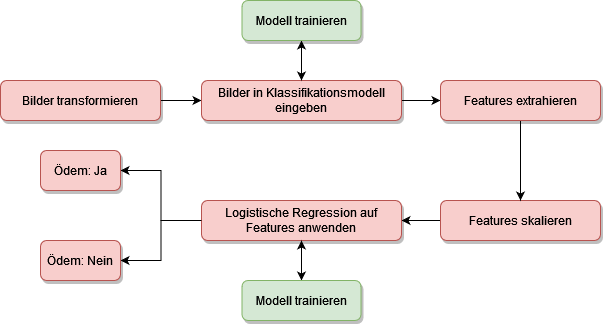

The diagram above was exported from draw.io. Its source (the exported page's mxGraphModel, read from the mxfile embedded in the PNG):
<mxGraphModel dx="1253" dy="778" grid="1" gridSize="10" guides="1" tooltips="1" connect="1" arrows="1" fold="1" page="1" pageScale="1" pageWidth="827" pageHeight="1169" math="0" shadow="0">
  <root>
    <mxCell id="WIyWlLk6GJQsqaUBKTNV-0" />
    <mxCell id="WIyWlLk6GJQsqaUBKTNV-1" parent="WIyWlLk6GJQsqaUBKTNV-0" />
    <mxCell id="RSgX8mxXHQgBK3fvwbAi-9" value="" style="edgeStyle=orthogonalEdgeStyle;rounded=0;orthogonalLoop=1;jettySize=auto;html=1;shadow=0;sketch=0;" edge="1" parent="WIyWlLk6GJQsqaUBKTNV-1" source="BxSDaTvNlzI-uQ4jK8dz-4" target="I8-jROnimqfWvs69WU03-5">
      <mxGeometry relative="1" as="geometry" />
    </mxCell>
    <mxCell id="BxSDaTvNlzI-uQ4jK8dz-4" value="Features skalieren" style="rounded=1;whiteSpace=wrap;html=1;fontSize=12;glass=0;strokeWidth=1;shadow=1;fillColor=#f8cecc;strokeColor=#b85450;sketch=0;" parent="WIyWlLk6GJQsqaUBKTNV-1" vertex="1">
      <mxGeometry x="1000" y="240" width="160" height="40" as="geometry" />
    </mxCell>
    <mxCell id="RSgX8mxXHQgBK3fvwbAi-59" value="" style="edgeStyle=orthogonalEdgeStyle;rounded=0;sketch=0;orthogonalLoop=1;jettySize=auto;html=1;shadow=0;fontSize=24;startArrow=none;startFill=0;endArrow=classic;endFill=1;strokeColor=#000000;strokeWidth=1;" edge="1" parent="WIyWlLk6GJQsqaUBKTNV-1" source="I8-jROnimqfWvs69WU03-5" target="RSgX8mxXHQgBK3fvwbAi-57">
      <mxGeometry relative="1" as="geometry" />
    </mxCell>
    <mxCell id="RSgX8mxXHQgBK3fvwbAi-77" value="" style="edgeStyle=orthogonalEdgeStyle;rounded=0;sketch=0;orthogonalLoop=1;jettySize=auto;html=1;shadow=0;fontSize=24;startArrow=none;startFill=0;endArrow=classic;endFill=1;strokeColor=#000000;strokeWidth=1;" edge="1" parent="WIyWlLk6GJQsqaUBKTNV-1" source="I8-jROnimqfWvs69WU03-5" target="RSgX8mxXHQgBK3fvwbAi-73">
      <mxGeometry relative="1" as="geometry" />
    </mxCell>
    <mxCell id="I8-jROnimqfWvs69WU03-5" value="Logistische Regression auf Features anwenden" style="rounded=1;whiteSpace=wrap;html=1;fontSize=12;glass=0;strokeWidth=1;shadow=1;fillColor=#f8cecc;strokeColor=#b85450;sketch=0;" parent="WIyWlLk6GJQsqaUBKTNV-1" vertex="1">
      <mxGeometry x="761" y="240" width="200" height="40" as="geometry" />
    </mxCell>
    <mxCell id="RSgX8mxXHQgBK3fvwbAi-6" value="" style="edgeStyle=orthogonalEdgeStyle;rounded=0;orthogonalLoop=1;jettySize=auto;html=1;shadow=0;sketch=0;" edge="1" parent="WIyWlLk6GJQsqaUBKTNV-1" source="I8-jROnimqfWvs69WU03-32" target="I8-jROnimqfWvs69WU03-33">
      <mxGeometry relative="1" as="geometry" />
    </mxCell>
    <mxCell id="I8-jROnimqfWvs69WU03-32" value="Bilder transformieren" style="rounded=1;whiteSpace=wrap;html=1;fontSize=12;glass=0;strokeWidth=1;shadow=1;fillColor=#f8cecc;strokeColor=#b85450;sketch=0;" parent="WIyWlLk6GJQsqaUBKTNV-1" vertex="1">
      <mxGeometry x="560" y="120" width="160" height="40" as="geometry" />
    </mxCell>
    <mxCell id="RSgX8mxXHQgBK3fvwbAi-58" value="" style="edgeStyle=orthogonalEdgeStyle;rounded=0;sketch=0;orthogonalLoop=1;jettySize=auto;html=1;shadow=0;fontSize=24;startArrow=none;startFill=0;endArrow=classic;endFill=1;strokeColor=#000000;strokeWidth=1;" edge="1" parent="WIyWlLk6GJQsqaUBKTNV-1" source="I8-jROnimqfWvs69WU03-33" target="I8-jROnimqfWvs69WU03-34">
      <mxGeometry relative="1" as="geometry" />
    </mxCell>
    <mxCell id="RSgX8mxXHQgBK3fvwbAi-72" value="" style="edgeStyle=orthogonalEdgeStyle;rounded=0;sketch=0;orthogonalLoop=1;jettySize=auto;html=1;shadow=0;fontSize=24;startArrow=none;startFill=0;endArrow=classic;endFill=1;strokeColor=#000000;strokeWidth=1;" edge="1" parent="WIyWlLk6GJQsqaUBKTNV-1" source="I8-jROnimqfWvs69WU03-33" target="RSgX8mxXHQgBK3fvwbAi-67">
      <mxGeometry relative="1" as="geometry" />
    </mxCell>
    <mxCell id="I8-jROnimqfWvs69WU03-33" value="Bilder in Klassifikationsmodell eingeben" style="rounded=1;whiteSpace=wrap;html=1;fontSize=12;glass=0;strokeWidth=1;shadow=1;fillColor=#f8cecc;strokeColor=#b85450;sketch=0;" parent="WIyWlLk6GJQsqaUBKTNV-1" vertex="1">
      <mxGeometry x="761" y="120" width="200" height="40" as="geometry" />
    </mxCell>
    <mxCell id="RSgX8mxXHQgBK3fvwbAi-8" value="" style="edgeStyle=orthogonalEdgeStyle;rounded=0;orthogonalLoop=1;jettySize=auto;html=1;shadow=0;sketch=0;" edge="1" parent="WIyWlLk6GJQsqaUBKTNV-1" source="I8-jROnimqfWvs69WU03-34" target="BxSDaTvNlzI-uQ4jK8dz-4">
      <mxGeometry relative="1" as="geometry" />
    </mxCell>
    <mxCell id="I8-jROnimqfWvs69WU03-34" value="Features extrahieren" style="rounded=1;whiteSpace=wrap;html=1;fontSize=12;glass=0;strokeWidth=1;shadow=1;direction=west;fillColor=#f8cecc;strokeColor=#b85450;sketch=0;" parent="WIyWlLk6GJQsqaUBKTNV-1" vertex="1">
      <mxGeometry x="1000" y="120" width="160" height="40" as="geometry" />
    </mxCell>
    <mxCell id="RSgX8mxXHQgBK3fvwbAi-60" value="" style="edgeStyle=orthogonalEdgeStyle;rounded=0;sketch=0;orthogonalLoop=1;jettySize=auto;html=1;shadow=0;fontSize=24;startArrow=classic;startFill=1;endArrow=none;endFill=0;strokeColor=#000000;strokeWidth=1;entryX=0;entryY=0.5;entryDx=0;entryDy=0;" edge="1" parent="WIyWlLk6GJQsqaUBKTNV-1" source="RSgX8mxXHQgBK3fvwbAi-56" target="I8-jROnimqfWvs69WU03-5">
      <mxGeometry relative="1" as="geometry" />
    </mxCell>
    <mxCell id="RSgX8mxXHQgBK3fvwbAi-56" value="Ödem: Ja" style="rounded=1;whiteSpace=wrap;html=1;fontSize=12;glass=0;strokeWidth=1;shadow=1;fillColor=#f8cecc;strokeColor=#b85450;sketch=0;" vertex="1" parent="WIyWlLk6GJQsqaUBKTNV-1">
      <mxGeometry x="600" y="190" width="80" height="40" as="geometry" />
    </mxCell>
    <mxCell id="RSgX8mxXHQgBK3fvwbAi-57" value="Ödem: Nein" style="rounded=1;whiteSpace=wrap;html=1;fontSize=12;glass=0;strokeWidth=1;shadow=1;fillColor=#f8cecc;strokeColor=#b85450;sketch=0;" vertex="1" parent="WIyWlLk6GJQsqaUBKTNV-1">
      <mxGeometry x="600" y="280" width="80" height="40" as="geometry" />
    </mxCell>
    <mxCell id="RSgX8mxXHQgBK3fvwbAi-71" value="" style="edgeStyle=orthogonalEdgeStyle;rounded=0;sketch=0;orthogonalLoop=1;jettySize=auto;html=1;shadow=0;fontSize=24;startArrow=none;startFill=0;endArrow=classic;endFill=1;strokeColor=#000000;strokeWidth=1;entryX=0.5;entryY=0;entryDx=0;entryDy=0;" edge="1" parent="WIyWlLk6GJQsqaUBKTNV-1" source="RSgX8mxXHQgBK3fvwbAi-67" target="I8-jROnimqfWvs69WU03-33">
      <mxGeometry relative="1" as="geometry">
        <mxPoint x="722" y="60" as="targetPoint" />
      </mxGeometry>
    </mxCell>
    <mxCell id="RSgX8mxXHQgBK3fvwbAi-67" value="Modell trainieren" style="rounded=1;whiteSpace=wrap;html=1;fontSize=12;glass=0;strokeWidth=1;shadow=1;fillColor=#d5e8d4;strokeColor=#82b366;sketch=0;" vertex="1" parent="WIyWlLk6GJQsqaUBKTNV-1">
      <mxGeometry x="801.5" y="40" width="119" height="40" as="geometry" />
    </mxCell>
    <mxCell id="RSgX8mxXHQgBK3fvwbAi-76" value="" style="edgeStyle=orthogonalEdgeStyle;rounded=0;sketch=0;orthogonalLoop=1;jettySize=auto;html=1;shadow=0;fontSize=24;startArrow=none;startFill=0;endArrow=classic;endFill=1;strokeColor=#000000;strokeWidth=1;entryX=0.5;entryY=1;entryDx=0;entryDy=0;" edge="1" parent="WIyWlLk6GJQsqaUBKTNV-1" source="RSgX8mxXHQgBK3fvwbAi-73" target="I8-jROnimqfWvs69WU03-5">
      <mxGeometry relative="1" as="geometry">
        <mxPoint x="861" y="430" as="targetPoint" />
      </mxGeometry>
    </mxCell>
    <mxCell id="RSgX8mxXHQgBK3fvwbAi-73" value="Modell trainieren" style="rounded=1;whiteSpace=wrap;html=1;fontSize=12;glass=0;strokeWidth=1;shadow=1;fillColor=#d5e8d4;strokeColor=#82b366;sketch=0;" vertex="1" parent="WIyWlLk6GJQsqaUBKTNV-1">
      <mxGeometry x="801.5" y="320" width="119" height="40" as="geometry" />
    </mxCell>
  </root>
</mxGraphModel>